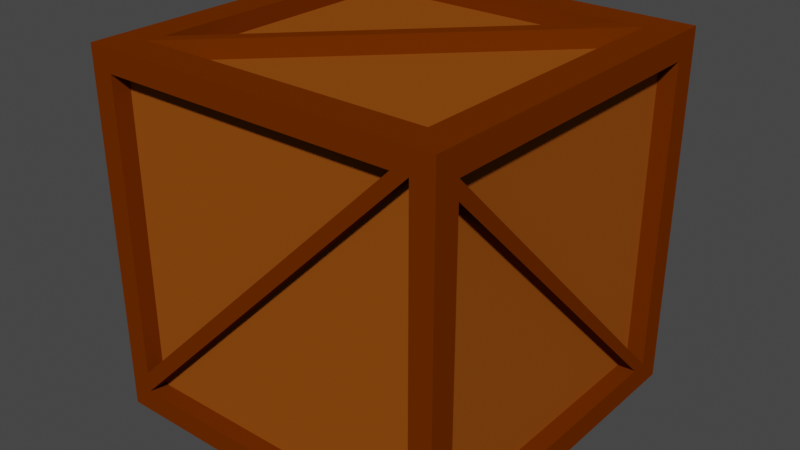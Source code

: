 # Source: crate.blend  (saved by Blender 3.5.10; exported with 4.5.12 LTS)
import bpy
from mathutils import Matrix  # noqa: F401  (used for matrix-valued properties, if any)

bpy.ops.wm.read_factory_settings(use_empty=True)
scene = bpy.context.scene
scene.name = 'Scene'

# ---- collections
col_collection = bpy.data.collections.new('Collection'); scene.collection.children.link(col_collection)

# ---- materials (node trees are filled in below, after node groups)
mat_border = bpy.data.materials.new('Border')
mat_border.alpha_threshold = 0.0
mat_border.use_transparent_shadow = False
mat_border.roughness = 0.5
mat_border.line_color = (0.0, 0.0, 0.0, 1.0)
mat_faces = bpy.data.materials.new('Faces')
mat_faces.use_transparent_shadow = False

# ---- material node trees
mat_border.use_nodes = True; mat_border.node_tree.nodes.clear()
_N = mat_border.node_tree.nodes; _L = mat_border.node_tree.links
n0 = _N.new('ShaderNodeOutputMaterial'); n0.name = 'Material Output'; n0.location = (300, 300)
n1 = _N.new('ShaderNodeBsdfPrincipled'); n1.name = 'Principled BSDF'; n1.location = (10, 300)
n1.distribution = 'GGX'
n1.subsurface_method = 'RANDOM_WALK_SKIN'
n1.inputs[0].default_value = (0.1473, 0.02724, 0.0, 1.0)
n1.inputs[2].default_value = 1.0
n1.inputs[3].default_value = 1.45
n1.inputs[13].default_value = 0.0
n1.inputs[27].default_value = (0.0, 0.0, 0.0, 1.0)
n1.inputs[28].default_value = 1.0
_L.new(n1.outputs[0], n0.inputs[0])
n0.is_active_output = True
mat_faces.use_nodes = True; mat_faces.node_tree.nodes.clear()
_N = mat_faces.node_tree.nodes; _L = mat_faces.node_tree.links
n0 = _N.new('ShaderNodeBsdfPrincipled'); n0.name = 'Principled BSDF'; n0.location = (10, 300)
n0.distribution = 'GGX'
n0.subsurface_method = 'RANDOM_WALK_SKIN'
n0.inputs[0].default_value = (0.281, 0.07234, 0.006366, 1.0)
n0.inputs[2].default_value = 1.0
n0.inputs[3].default_value = 1.45
n0.inputs[13].default_value = 0.0
n0.inputs[27].default_value = (0.0, 0.0, 0.0, 1.0)
n0.inputs[28].default_value = 1.0
n1 = _N.new('ShaderNodeOutputMaterial'); n1.name = 'Material Output'; n1.location = (300, 300)
_L.new(n0.outputs[0], n1.inputs[0])
n1.is_active_output = True

# ---- world
world_world = bpy.data.worlds.new('World'); scene.world = world_world
world_world.use_nodes = True; world_world.node_tree.nodes.clear()
_N = world_world.node_tree.nodes; _L = world_world.node_tree.links
n0 = _N.new('ShaderNodeOutputWorld'); n0.name = 'World Output'; n0.location = (300, 300)
n1 = _N.new('ShaderNodeBackground'); n1.name = 'Background'; n1.location = (10, 300)
n1.inputs[0].default_value = (0.05088, 0.05088, 0.05088, 1.0)
_L.new(n1.outputs[0], n0.inputs[0])
n0.is_active_output = True
world_world.color = (0.05088, 0.05088, 0.05088)
world_world.use_sun_shadow = False
world_world.sun_shadow_jitter_overblur = 0.0

# ---- meshes
me_cube = bpy.data.meshes.new('Cube')
me_cube.from_pydata([(0.818, 0.818, 1.0), (0.818, 0.818, -1.0), (0.818, -0.818, 1.0), (0.818, -0.818, -1.0), (-0.818, 0.818, 1.0), (-0.818, 0.818, -1.0), (-0.818, -0.818, 1.0), (-0.818, -0.818, -1.0), (-1.0, 0.8587, -0.8587), (-1.0, -0.8587, -0.8587), (1.0, 0.8587, -0.8587), (1.0, -0.8587, 0.8587), (-1.0, -0.8587, 0.8587), (1.0, 0.8587, 0.8587), (1.0, -0.8587, -0.8587), (-1.0, 0.8587, 0.8587), (-0.8755, 1.0, -0.8755), (-0.8755, -1.0, -0.8755), (0.8755, 1.0, 0.8755), (0.8755, 1.0, -0.8755), (-0.8755, -1.0, 0.8755), (0.8755, -1.0, 0.8755), (0.8755, -1.0, -0.8755), (-0.8755, 1.0, 0.8755), (1.0, 1.0, -1.0), (-1.0, 1.0, -1.0), (1.0, 1.0, 1.0), (-1.0, -1.0, -1.0), (-1.0, -1.0, 1.0), (1.0, -1.0, 1.0), (1.0, -1.0, -1.0), (-1.0, 1.0, 1.0), (0.8755, 0.9, -0.8755), (-0.8755, 0.9, -0.8755), (0.8755, 0.9, 0.8755), (-0.8755, 0.9, 0.8755), (-0.8755, -0.9, -0.8755), (-0.8755, -0.9, 0.8755), (0.8755, -0.9, 0.8755), (0.8755, -0.9, -0.8755), (-1.0, 0.8587, -0.8587), (-1.0, -0.8587, -0.8587), (1.0, 0.8587, 0.8587), (1.0, 0.8587, -0.8587), (-1.0, -0.8587, 0.8587), (1.0, -0.8587, 0.8587), (1.0, -0.8587, -0.8587), (-1.0, 0.8587, 0.8587), (-0.9, 0.8587, -0.8587), (-0.9, -0.8587, -0.8587), (-0.9, -0.8587, 0.8587), (-0.9, 0.8587, 0.8587), (0.9, 0.8587, 0.8587), (0.9, 0.8587, -0.8587), (0.9, -0.8587, 0.8587), (0.9, -0.8587, -0.8587), (0.818, -0.818, 0.9), (-0.818, -0.818, 0.9), (0.818, 0.818, 0.9), (-0.818, 0.818, 0.9), (-0.818, 0.818, -0.9), (-0.818, -0.818, -0.9), (0.818, 0.818, -0.9), (0.818, -0.818, -0.9), (-0.818, -0.7285, 1.0), (-0.818, -0.7285, 0.9), (0.7023, 0.818, 1.0), (0.7023, 0.818, 0.9), (-1.0, 0.8587, 0.7388), (-0.9, 0.8587, 0.7388), (-0.9, -0.7387, -0.8587), (-1.0, -0.7387, -0.8587), (0.7819, -0.9, 0.8755), (0.7819, -1.0, 0.8755), (-0.8755, -0.9, -0.7606), (-0.8755, -1.0, -0.7606), (1.0, 0.7716, -0.8587), (0.9, 0.7716, -0.8587), (1.0, -0.8587, 0.7627), (0.9, -0.8587, 0.7627), (0.8755, 0.9, -0.7726), (0.8755, 1.0, -0.7726), (-0.7897, 0.9, 0.8755), (-0.7897, 1.0, 0.8755)], [], [(4, 6, 57, 59), (21, 20, 37, 38), (14, 10, 43, 46), (5, 1, 62, 60), (8, 9, 41, 40), (19, 16, 33, 32), (5, 7, 27, 25), (1, 5, 25, 24), (2, 6, 28, 29), (0, 2, 29, 26), (7, 3, 30, 27), (6, 4, 31, 28), (4, 0, 26, 31), (3, 1, 24, 30), (9, 8, 25, 27), (13, 10, 24, 26), (12, 9, 27, 28), (14, 11, 29, 30), (8, 15, 31, 25), (11, 13, 26, 29), (15, 12, 28, 31), (10, 14, 30, 24), (16, 19, 24, 25), (19, 18, 26, 24), (17, 20, 28, 27), (21, 22, 30, 29), (23, 16, 25, 31), (20, 21, 29, 28), (22, 17, 27, 30), (18, 23, 31, 26), (33, 35, 34, 32), (23, 18, 34, 35), (18, 19, 32, 34), (16, 23, 35, 33), (39, 38, 37, 36), (22, 21, 38, 39), (17, 22, 39, 36), (20, 17, 36, 37), (44, 47, 51, 50), (46, 43, 53, 55), (13, 11, 45, 42), (11, 14, 46, 45), (10, 13, 42, 43), (12, 15, 47, 44), (15, 8, 40, 47), (9, 12, 44, 41), (49, 50, 51, 48), (47, 40, 48, 51), (41, 44, 50, 49), (40, 41, 49, 48), (53, 52, 54, 55), (42, 45, 54, 52), (45, 46, 55, 54), (43, 42, 52, 53), (58, 59, 57, 56), (2, 0, 58, 56), (0, 4, 59, 58), (6, 2, 56, 57), (60, 62, 63, 61), (3, 7, 61, 63), (7, 5, 60, 61), (1, 3, 63, 62), (38, 36, 74, 72), (41, 47, 68, 71), (23, 35, 82, 83), (53, 43, 76, 77), (58, 57, 65, 67), (67, 65, 64, 66), (0, 58, 67, 66), (57, 6, 64, 65), (6, 0, 66, 64), (70, 71, 68, 69), (47, 51, 69, 68), (51, 49, 70, 69), (49, 41, 71, 70), (74, 75, 73, 72), (17, 21, 73, 75), (36, 17, 75, 74), (21, 38, 72, 73), (77, 76, 78, 79), (54, 53, 77, 79), (43, 45, 78, 76), (45, 54, 79, 78), (80, 81, 83, 82), (32, 19, 81, 80), (19, 23, 83, 81), (35, 32, 80, 82), (36, 38, 21, 17), (45, 43, 53, 54), (47, 41, 49, 51), (32, 35, 23, 19), (0, 6, 57, 58)])
me_cube.polygons.foreach_set('material_index', [0, 0, 0, 0, 0, 0, 0, 0, 0, 0, 0, 0, 0, 0, 0, 0, 0, 0, 0, 0, 0, 0, 0, 0, 0, 0, 0, 0, 0, 0, 1, 0, 0, 0, 1, 0, 0, 0, 0, 0, 0, 0, 0, 0, 0, 0, 1, 0, 0, 0, 1, 0, 0, 0, 1, 0, 0, 0, 1, 0, 0, 0, 0, 0, 0, 0, 0, 0, 0, 0, 0, 0, 0, 0, 0, 0, 0, 0, 0, 0, 0, 0, 0, 0, 0, 0, 0, 0, 0, 0, 0, 0])
_uv = me_cube.uv_layers.new(name='UVMap')
_uv.uv.foreach_set('vector', [0.8523, 0.5227, 0.8523, 0.7273, 0.8523, 0.7273, 0.8523, 0.5227, 0.6094, 0.7656, 0.6094, 0.9844, 0.6094, 0.9844, 0.6094, 0.7656, 0.3927, 0.7323, 0.3927, 0.5177, 0.3927, 0.5177, 0.3927, 0.7323, 0.1477, 0.5227, 0.3523, 0.5227, 0.3523, 0.5227, 0.1477, 0.5227, 0.3927, 0.2323, 0.3927, 0.01766, 0.3927, 0.01766, 0.3927, 0.2323, 0.3906, 0.4844, 0.3906, 0.2656, 0.3906, 0.2656, 0.3906, 0.4844, 0.1477, 0.5227, 0.1477, 0.7273, 0.125, 0.75, 0.125, 0.5, 0.3523, 0.5227, 0.1477, 0.5227, 0.125, 0.5, 0.375, 0.5, 0.6477, 0.7273, 0.8523, 0.7273, 0.875, 0.75, 0.625, 0.75, 0.6477, 0.5227, 0.6477, 0.7273, 0.625, 0.75, 0.625, 0.5, 0.1477, 0.7273, 0.3523, 0.7273, 0.375, 0.75, 0.125, 0.75, 0.8523, 0.7273, 0.8523, 0.5227, 0.875, 0.5, 0.875, 0.75, 0.8523, 0.5227, 0.6477, 0.5227, 0.625, 0.5, 0.875, 0.5, 0.3523, 0.7273, 0.3523, 0.5227, 0.375, 0.5, 0.375, 0.75, 0.3927, 0.01766, 0.3927, 0.2323, 0.375, 0.25, 0.375, 0.0, 0.6073, 0.5177, 0.3927, 0.5177, 0.375, 0.5, 0.625, 0.5, 0.6073, 0.01766, 0.3927, 0.01766, 0.375, 0.0, 0.625, 0.0, 0.3927, 0.7323, 0.6073, 0.7323, 0.625, 0.75, 0.375, 0.75, 0.3927, 0.2323, 0.6073, 0.2323, 0.625, 0.25, 0.375, 0.25, 0.6073, 0.7323, 0.6073, 0.5177, 0.625, 0.5, 0.625, 0.75, 0.6073, 0.2323, 0.6073, 0.01766, 0.625, 0.0, 0.625, 0.25, 0.3927, 0.5177, 0.3927, 0.7323, 0.375, 0.75, 0.375, 0.5, 0.3906, 0.2656, 0.3906, 0.4844, 0.375, 0.5, 0.375, 0.25, 0.3906, 0.4844, 0.6094, 0.4844, 0.625, 0.5, 0.375, 0.5, 0.3906, 0.9844, 0.6094, 0.9844, 0.625, 1.0, 0.375, 1.0, 0.6094, 0.7656, 0.3906, 0.7656, 0.375, 0.75, 0.625, 0.75, 0.6094, 0.2656, 0.3906, 0.2656, 0.375, 0.25, 0.625, 0.25, 0.6094, 0.9844, 0.6094, 0.7656, 0.625, 0.75, 0.625, 1.0, 0.3906, 0.7656, 0.3906, 0.9844, 0.375, 1.0, 0.375, 0.75, 0.6094, 0.4844, 0.6094, 0.2656, 0.625, 0.25, 0.625, 0.5, 0.3906, 0.2656, 0.6094, 0.2656, 0.6094, 0.4844, 0.3906, 0.4844, 0.6094, 0.2656, 0.6094, 0.4844, 0.6094, 0.4844, 0.6094, 0.2656, 0.6094, 0.4844, 0.3906, 0.4844, 0.3906, 0.4844, 0.6094, 0.4844, 0.3906, 0.2656, 0.6094, 0.2656, 0.6094, 0.2656, 0.3906, 0.2656, 0.3906, 0.7656, 0.6094, 0.7656, 0.6094, 0.9844, 0.3906, 0.9844, 0.3906, 0.7656, 0.6094, 0.7656, 0.6094, 0.7656, 0.3906, 0.7656, 0.3906, 0.9844, 0.3906, 0.7656, 0.3906, 0.7656, 0.3906, 0.9844, 0.6094, 0.9844, 0.3906, 0.9844, 0.3906, 0.9844, 0.6094, 0.9844, 0.6073, 0.01766, 0.6073, 0.2323, 0.6073, 0.2323, 0.6073, 0.01766, 0.3927, 0.7323, 0.3927, 0.5177, 0.3927, 0.5177, 0.3927, 0.7323, 0.6073, 0.5177, 0.6073, 0.7323, 0.6073, 0.7323, 0.6073, 0.5177, 0.6073, 0.7323, 0.3927, 0.7323, 0.3927, 0.7323, 0.6073, 0.7323, 0.3927, 0.5177, 0.6073, 0.5177, 0.6073, 0.5177, 0.3927, 0.5177, 0.6073, 0.01766, 0.6073, 0.2323, 0.6073, 0.2323, 0.6073, 0.01766, 0.6073, 0.2323, 0.3927, 0.2323, 0.3927, 0.2323, 0.6073, 0.2323, 0.3927, 0.01766, 0.6073, 0.01766, 0.6073, 0.01766, 0.3927, 0.01766, 0.3927, 0.01766, 0.6073, 0.01766, 0.6073, 0.2323, 0.3927, 0.2323, 0.6073, 0.2323, 0.3927, 0.2323, 0.3927, 0.2323, 0.6073, 0.2323, 0.3927, 0.01766, 0.6073, 0.01766, 0.6073, 0.01766, 0.3927, 0.01766, 0.3927, 0.2323, 0.3927, 0.01766, 0.3927, 0.01766, 0.3927, 0.2323, 0.3927, 0.5177, 0.6073, 0.5177, 0.6073, 0.7323, 0.3927, 0.7323, 0.6073, 0.5177, 0.6073, 0.7323, 0.6073, 0.7323, 0.6073, 0.5177, 0.6073, 0.7323, 0.3927, 0.7323, 0.3927, 0.7323, 0.6073, 0.7323, 0.3927, 0.5177, 0.6073, 0.5177, 0.6073, 0.5177, 0.3927, 0.5177, 0.6477, 0.5227, 0.8523, 0.5227, 0.8523, 0.7273, 0.6477, 0.7273, 0.6477, 0.7273, 0.6477, 0.5227, 0.6477, 0.5227, 0.6477, 0.7273, 0.6477, 0.5227, 0.8523, 0.5227, 0.8523, 0.5227, 0.6477, 0.5227, 0.8523, 0.7273, 0.6477, 0.7273, 0.6477, 0.7273, 0.8523, 0.7273, 0.1477, 0.5227, 0.3523, 0.5227, 0.3523, 0.7273, 0.1477, 0.7273, 0.3523, 0.7273, 0.1477, 0.7273, 0.1477, 0.7273, 0.3523, 0.7273, 0.1477, 0.7273, 0.1477, 0.5227, 0.1477, 0.5227, 0.1477, 0.7273, 0.3523, 0.5227, 0.3523, 0.7273, 0.3523, 0.7273, 0.3523, 0.5227, 0.0, 0.0, 0.0, 0.0, 0.0, 0.0, 0.0, 0.0, 0.0, 0.0, 0.0, 0.0, 0.0, 0.0, 0.0, 0.0, 0.6094, 0.2656, 0.6094, 0.2656, 0.6094, 0.2656, 0.6094, 0.2656, 0.3927, 0.5177, 0.3927, 0.5177, 0.3927, 0.5177, 0.3927, 0.5177, 0.0, 0.0, 0.0, 0.0, 0.0, 0.0, 0.0, 0.0, 0.6477, 0.5227, 0.8523, 0.7273, 0.8523, 0.7273, 0.6477, 0.5227, 0.6477, 0.5227, 0.6477, 0.5227, 0.6477, 0.5227, 0.6477, 0.5227, 0.8523, 0.7273, 0.8523, 0.7273, 0.8523, 0.7273, 0.8523, 0.7273, 0.0, 0.0, 0.0, 0.0, 0.0, 0.0, 0.0, 0.0, 0.3927, 0.01766, 0.3927, 0.01766, 0.6073, 0.2323, 0.6073, 0.2323, 0.6073, 0.2323, 0.6073, 0.2323, 0.6073, 0.2323, 0.6073, 0.2323, 0.0, 0.0, 0.0, 0.0, 0.0, 0.0, 0.0, 0.0, 0.3927, 0.01766, 0.3927, 0.01766, 0.3927, 0.01766, 0.3927, 0.01766, 0.3906, 0.9844, 0.3906, 0.9844, 0.6094, 0.7656, 0.6094, 0.7656, 0.0, 0.0, 0.0, 0.0, 0.0, 0.0, 0.0, 0.0, 0.3906, 0.9844, 0.3906, 0.9844, 0.3906, 0.9844, 0.3906, 0.9844, 0.6094, 0.7656, 0.6094, 0.7656, 0.6094, 0.7656, 0.6094, 0.7656, 0.3927, 0.5177, 0.3927, 0.5177, 0.6073, 0.7323, 0.6073, 0.7323, 0.0, 0.0, 0.0, 0.0, 0.0, 0.0, 0.0, 0.0, 0.0, 0.0, 0.0, 0.0, 0.0, 0.0, 0.0, 0.0, 0.6073, 0.7323, 0.6073, 0.7323, 0.6073, 0.7323, 0.6073, 0.7323, 0.3906, 0.4844, 0.3906, 0.4844, 0.6094, 0.2656, 0.6094, 0.2656, 0.3906, 0.4844, 0.3906, 0.4844, 0.3906, 0.4844, 0.3906, 0.4844, 0.0, 0.0, 0.0, 0.0, 0.0, 0.0, 0.0, 0.0, 0.0, 0.0, 0.0, 0.0, 0.0, 0.0, 0.0, 0.0, 0.0, 0.0, 0.0, 0.0, 0.0, 0.0, 0.0, 0.0, 0.0, 0.0, 0.0, 0.0, 0.0, 0.0, 0.0, 0.0, 0.0, 0.0, 0.0, 0.0, 0.0, 0.0, 0.0, 0.0, 0.0, 0.0, 0.0, 0.0, 0.0, 0.0, 0.0, 0.0, 0.0, 0.0, 0.0, 0.0, 0.0, 0.0, 0.0, 0.0])
me_cube.materials.append(mat_border)
me_cube.materials.append(mat_faces)
me_cube.use_mirror_vertex_groups = False
me_cube.update()

# ---- objects
ob_crate_col = bpy.data.objects.new('Crate-col', me_cube)

# ---- transforms, parenting, visibility, modifiers, constraints
ob_crate_col.location = (0.0, 0.0, 1.125)
ob_crate_col.lock_rotations_4d = False
ob_crate_col.empty_display_type = 'ARROWS'
ob_crate_col.lineart.crease_threshold = 0.0

# ---- collection membership
col_collection.objects.link(ob_crate_col)

# ---- scene / render settings (as saved in the file)
scene.frame_start = 1; scene.frame_end = 250; scene.frame_set(1)
scene.render.engine = 'BLENDER_EEVEE_NEXT'
scene.cycles.sampling_pattern = 'TABULATED_SOBOL'
scene.view_settings.view_transform = 'Filmic'
bpy.context.view_layer.update()

# ---- added for rendering (the .blend has no active camera and no usable light): camera, sun
cam_auto = bpy.data.cameras.new('AutoCamera')
cam_auto.lens = 50.0
cam_auto.sensor_width = 36.0
cam_auto.clip_end = 1000.0
ob_auto_camera = bpy.data.objects.new('AutoCamera', cam_auto)
scene.collection.objects.link(ob_auto_camera)
ob_auto_camera.location = (3.20507, -3.84609, 3.68909)
ob_auto_camera.rotation_euler = (1.09748, -7.21219e-08, 0.694738)
scene.camera = ob_auto_camera
light_auto_sun = bpy.data.lights.new('AutoSun', 'SUN')
light_auto_sun.energy = 3.0
light_auto_sun.angle = 0.0523599
ob_auto_sun = bpy.data.objects.new('AutoSun', light_auto_sun)
scene.collection.objects.link(ob_auto_sun)
ob_auto_sun.rotation_euler = (0.872665, 0.174533, 0.523599)
bpy.context.view_layer.update()
